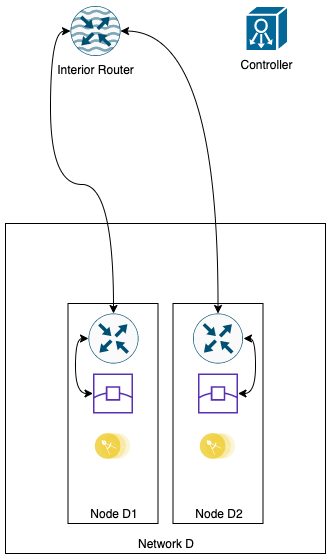

The diagram above was exported from draw.io. Its source (the exported page's mxGraphModel, read from the mxfile embedded in the PNG):
<mxGraphModel dx="2066" dy="2177" grid="1" gridSize="10" guides="1" tooltips="1" connect="1" arrows="1" fold="1" page="1" pageScale="1" pageWidth="850" pageHeight="1100" math="0" shadow="0">
  <root>
    <mxCell id="0" />
    <mxCell id="1" parent="0" />
    <mxCell id="2" value="Network D" style="rounded=0;whiteSpace=wrap;html=1;verticalAlign=bottom;" vertex="1" parent="1">
      <mxGeometry x="1540" y="260" width="320" height="330" as="geometry" />
    </mxCell>
    <mxCell id="3" value="Node D1" style="rounded=0;whiteSpace=wrap;html=1;verticalAlign=bottom;" vertex="1" parent="1">
      <mxGeometry x="1602.5" y="340" width="90" height="220" as="geometry" />
    </mxCell>
    <mxCell id="4" value="Node D2" style="rounded=0;whiteSpace=wrap;html=1;verticalAlign=bottom;" vertex="1" parent="1">
      <mxGeometry x="1707.5" y="340" width="90" height="220" as="geometry" />
    </mxCell>
    <mxCell id="5" style="edgeStyle=orthogonalEdgeStyle;curved=1;orthogonalLoop=1;jettySize=auto;html=1;entryX=0;entryY=0.5;entryDx=0;entryDy=0;entryPerimeter=0;startArrow=classic;startFill=1;" edge="1" source="6" target="11" parent="1">
      <mxGeometry relative="1" as="geometry">
        <Array as="points">
          <mxPoint x="1610" y="430" />
          <mxPoint x="1610" y="375" />
        </Array>
      </mxGeometry>
    </mxCell>
    <mxCell id="6" value="" style="outlineConnect=0;fontColor=#232F3E;gradientColor=none;fillColor=#5A30B5;strokeColor=none;dashed=0;verticalLabelPosition=bottom;verticalAlign=top;align=center;html=1;fontSize=12;fontStyle=0;aspect=fixed;pointerEvents=1;shape=mxgraph.aws4.edge_location;" vertex="1" parent="1">
      <mxGeometry x="1627.5" y="410" width="40" height="40" as="geometry" />
    </mxCell>
    <mxCell id="7" style="edgeStyle=orthogonalEdgeStyle;curved=1;orthogonalLoop=1;jettySize=auto;html=1;entryX=1;entryY=0.5;entryDx=0;entryDy=0;entryPerimeter=0;startArrow=classic;startFill=1;" edge="1" source="8" target="10" parent="1">
      <mxGeometry relative="1" as="geometry">
        <Array as="points">
          <mxPoint x="1790" y="430" />
          <mxPoint x="1790" y="375" />
        </Array>
      </mxGeometry>
    </mxCell>
    <mxCell id="8" value="" style="outlineConnect=0;fontColor=#232F3E;gradientColor=none;fillColor=#5A30B5;strokeColor=none;dashed=0;verticalLabelPosition=bottom;verticalAlign=top;align=center;html=1;fontSize=12;fontStyle=0;aspect=fixed;pointerEvents=1;shape=mxgraph.aws4.edge_location;" vertex="1" parent="1">
      <mxGeometry x="1732.5" y="410" width="40" height="40" as="geometry" />
    </mxCell>
    <mxCell id="9" value="" style="aspect=fixed;perimeter=ellipsePerimeter;html=1;align=center;shadow=0;dashed=0;fontColor=#4277BB;labelBackgroundColor=#ffffff;fontSize=12;spacingTop=3;image;image=img/lib/ibm/applications/microservice.svg;" vertex="1" parent="1">
      <mxGeometry x="1629.73" y="470" width="35.55" height="25.95" as="geometry" />
    </mxCell>
    <mxCell id="10" value="" style="points=[[0.5,0,0],[1,0.5,0],[0.5,1,0],[0,0.5,0],[0.145,0.145,0],[0.8555,0.145,0],[0.855,0.8555,0],[0.145,0.855,0]];verticalLabelPosition=bottom;html=1;verticalAlign=top;aspect=fixed;align=center;pointerEvents=1;shape=mxgraph.cisco19.rect;prIcon=router;fillColor=#FAFAFA;strokeColor=#005073;" vertex="1" parent="1">
      <mxGeometry x="1727.5" y="350" width="50" height="50" as="geometry" />
    </mxCell>
    <mxCell id="11" value="" style="points=[[0.5,0,0],[1,0.5,0],[0.5,1,0],[0,0.5,0],[0.145,0.145,0],[0.8555,0.145,0],[0.855,0.8555,0],[0.145,0.855,0]];verticalLabelPosition=bottom;html=1;verticalAlign=top;aspect=fixed;align=center;pointerEvents=1;shape=mxgraph.cisco19.rect;prIcon=router;fillColor=#FAFAFA;strokeColor=#005073;" vertex="1" parent="1">
      <mxGeometry x="1623" y="350" width="50" height="50" as="geometry" />
    </mxCell>
    <mxCell id="12" value="Controller" style="shape=mxgraph.cisco.controllers_and_modules.system_controller;html=1;dashed=0;fillColor=#036897;strokeColor=#ffffff;strokeWidth=2;verticalLabelPosition=bottom;verticalAlign=top" vertex="1" parent="1">
      <mxGeometry x="1780" y="42.5" width="42.5" height="45" as="geometry" />
    </mxCell>
    <mxCell id="13" value="Interior Router" style="points=[[0.5,0,0],[1,0.5,0],[0.5,1,0],[0,0.5,0],[0.145,0.145,0],[0.8555,0.145,0],[0.855,0.8555,0],[0.145,0.855,0]];verticalLabelPosition=bottom;html=1;verticalAlign=top;aspect=fixed;align=center;pointerEvents=1;shape=mxgraph.cisco19.rect;prIcon=netflow_router;fillColor=#FAFAFA;strokeColor=#005073;" vertex="1" parent="1">
      <mxGeometry x="1605" y="42.5" width="50" height="50" as="geometry" />
    </mxCell>
    <mxCell id="14" style="edgeStyle=orthogonalEdgeStyle;curved=1;orthogonalLoop=1;jettySize=auto;html=1;entryX=1;entryY=0.5;entryDx=0;entryDy=0;entryPerimeter=0;startArrow=classic;startFill=1;exitX=0.5;exitY=0;exitDx=0;exitDy=0;exitPerimeter=0;" edge="1" source="10" target="13" parent="1">
      <mxGeometry relative="1" as="geometry" />
    </mxCell>
    <mxCell id="15" style="edgeStyle=orthogonalEdgeStyle;curved=1;orthogonalLoop=1;jettySize=auto;html=1;entryX=0;entryY=0.5;entryDx=0;entryDy=0;entryPerimeter=0;startArrow=classic;startFill=1;" edge="1" source="11" target="13" parent="1">
      <mxGeometry relative="1" as="geometry" />
    </mxCell>
    <mxCell id="16" value="" style="aspect=fixed;perimeter=ellipsePerimeter;html=1;align=center;shadow=0;dashed=0;fontColor=#4277BB;labelBackgroundColor=#ffffff;fontSize=12;spacingTop=3;image;image=img/lib/ibm/applications/microservice.svg;" vertex="1" parent="1">
      <mxGeometry x="1734.72" y="470" width="35.55" height="25.95" as="geometry" />
    </mxCell>
  </root>
</mxGraphModel>